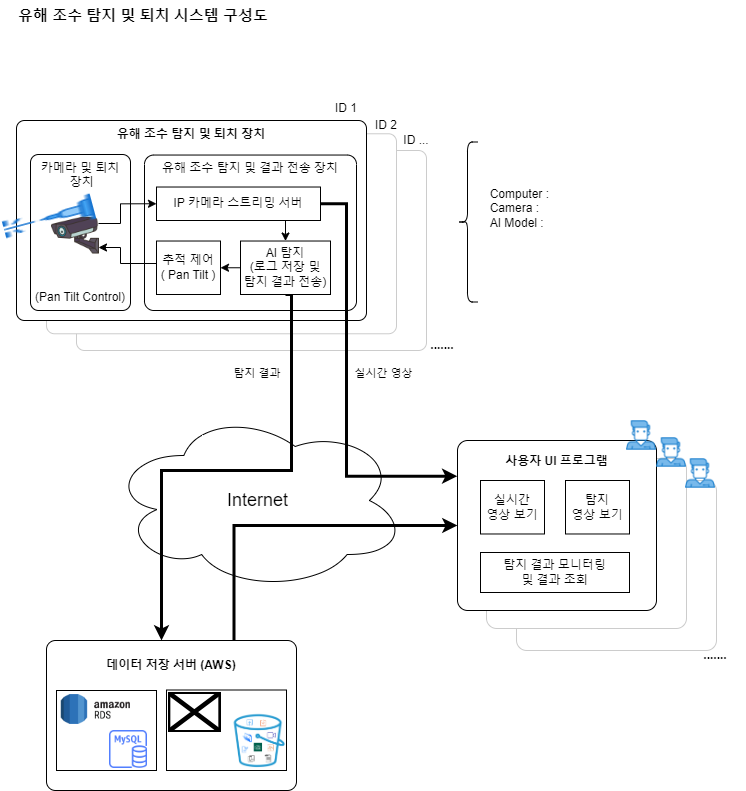

The diagram above was exported from draw.io. Its source (the exported page's mxGraphModel, read from the mxfile embedded in the PNG):
<mxGraphModel dx="1018" dy="681" grid="1" gridSize="10" guides="1" tooltips="1" connect="1" arrows="1" fold="1" page="1" pageScale="1" pageWidth="827" pageHeight="1169" math="0" shadow="0">
  <root>
    <mxCell id="0" />
    <mxCell id="1" parent="0" />
    <mxCell id="IXQjAg93TRmVaCYCpcYk-47" value="" style="rounded=1;whiteSpace=wrap;html=1;arcSize=6;strokeColor=#CCCCCC;" parent="1" vertex="1">
      <mxGeometry x="580" y="560" width="200" height="170" as="geometry" />
    </mxCell>
    <mxCell id="IXQjAg93TRmVaCYCpcYk-44" value="" style="rounded=1;whiteSpace=wrap;html=1;arcSize=6;strokeColor=#CCCCCC;" parent="1" vertex="1">
      <mxGeometry x="550" y="538" width="200" height="170" as="geometry" />
    </mxCell>
    <mxCell id="IXQjAg93TRmVaCYCpcYk-28" value="" style="rounded=1;whiteSpace=wrap;html=1;arcSize=4;strokeColor=#CCCCCC;" parent="1" vertex="1">
      <mxGeometry x="140" y="230" width="350" height="200" as="geometry" />
    </mxCell>
    <mxCell id="IXQjAg93TRmVaCYCpcYk-27" value="" style="rounded=1;whiteSpace=wrap;html=1;arcSize=4;strokeColor=#CCCCCC;" parent="1" vertex="1">
      <mxGeometry x="110" y="213.26" width="350" height="200" as="geometry" />
    </mxCell>
    <mxCell id="IXQjAg93TRmVaCYCpcYk-1" value="&lt;b style=&quot;border-color: var(--border-color);&quot;&gt;데이터 저장 서버 (AWS)&lt;/b&gt;&lt;br&gt;&lt;br&gt;&lt;br&gt;&lt;br&gt;&lt;br&gt;&lt;br&gt;&lt;br&gt;&lt;br&gt;" style="rounded=1;whiteSpace=wrap;html=1;arcSize=6;" parent="1" vertex="1">
      <mxGeometry x="110" y="720" width="250" height="150" as="geometry" />
    </mxCell>
    <mxCell id="IXQjAg93TRmVaCYCpcYk-4" value="&lt;b&gt;유해 조수 탐지 및 퇴치 장치&lt;/b&gt;&lt;br&gt;&lt;br&gt;&lt;br&gt;&lt;br&gt;&lt;br&gt;&lt;br&gt;&lt;br&gt;&lt;br&gt;&lt;br&gt;&lt;br&gt;&lt;br&gt;&lt;br&gt;&lt;br&gt;" style="rounded=1;whiteSpace=wrap;html=1;arcSize=4;" parent="1" vertex="1">
      <mxGeometry x="80" y="200" width="350" height="200" as="geometry" />
    </mxCell>
    <mxCell id="IXQjAg93TRmVaCYCpcYk-7" value="&lt;b style=&quot;border-color: var(--border-color);&quot;&gt;사용자 UI 프로그램&lt;/b&gt;&lt;br style=&quot;border-color: var(--border-color);&quot;&gt;&lt;br&gt;&lt;br&gt;&lt;br&gt;&lt;br&gt;&lt;br&gt;&lt;br&gt;&lt;br&gt;&lt;br&gt;&lt;br&gt;" style="rounded=1;whiteSpace=wrap;html=1;arcSize=6;" parent="1" vertex="1">
      <mxGeometry x="521" y="520" width="199" height="170" as="geometry" />
    </mxCell>
    <mxCell id="IXQjAg93TRmVaCYCpcYk-8" value="&lt;font style=&quot;font-size: 18px;&quot;&gt;Internet&lt;/font&gt;" style="ellipse;shape=cloud;whiteSpace=wrap;html=1;" parent="1" vertex="1">
      <mxGeometry x="173.14" y="490" width="296.86" height="180" as="geometry" />
    </mxCell>
    <mxCell id="IXQjAg93TRmVaCYCpcYk-9" value="유해 조수 탐지 및 퇴치 시스템 구성도" style="text;html=1;strokeColor=none;fillColor=none;align=left;verticalAlign=middle;whiteSpace=wrap;rounded=0;fontSize=15;fontStyle=1" parent="1" vertex="1">
      <mxGeometry x="80" y="80" width="290" height="30" as="geometry" />
    </mxCell>
    <mxCell id="IXQjAg93TRmVaCYCpcYk-10" value="ID 1" style="text;html=1;strokeColor=none;fillColor=none;align=center;verticalAlign=middle;whiteSpace=wrap;rounded=0;" parent="1" vertex="1">
      <mxGeometry x="380" y="173" width="60" height="30" as="geometry" />
    </mxCell>
    <mxCell id="IXQjAg93TRmVaCYCpcYk-11" value="ID 2" style="text;html=1;strokeColor=none;fillColor=none;align=center;verticalAlign=middle;whiteSpace=wrap;rounded=0;" parent="1" vertex="1">
      <mxGeometry x="420" y="190" width="60" height="30" as="geometry" />
    </mxCell>
    <mxCell id="IXQjAg93TRmVaCYCpcYk-12" value="ID ..." style="text;html=1;strokeColor=none;fillColor=none;align=center;verticalAlign=middle;whiteSpace=wrap;rounded=0;" parent="1" vertex="1">
      <mxGeometry x="450" y="204.54" width="60" height="30" as="geometry" />
    </mxCell>
    <mxCell id="IXQjAg93TRmVaCYCpcYk-14" value="" style="shape=curlyBracket;whiteSpace=wrap;html=1;rounded=1;labelPosition=left;verticalLabelPosition=middle;align=right;verticalAlign=middle;" parent="1" vertex="1">
      <mxGeometry x="521" y="221.5" width="20" height="160" as="geometry" />
    </mxCell>
    <mxCell id="IXQjAg93TRmVaCYCpcYk-15" value="&lt;div style=&quot;text-align: left;&quot;&gt;&lt;span style=&quot;background-color: initial;&quot;&gt;Computer :&amp;nbsp;&lt;/span&gt;&lt;/div&gt;&lt;div style=&quot;text-align: left;&quot;&gt;&lt;span style=&quot;background-color: initial;&quot;&gt;Camera :&amp;nbsp;&lt;/span&gt;&lt;/div&gt;&lt;div style=&quot;text-align: left;&quot;&gt;&lt;span style=&quot;background-color: initial;&quot;&gt;AI Model :&amp;nbsp;&lt;/span&gt;&lt;/div&gt;" style="text;html=1;strokeColor=none;fillColor=none;align=center;verticalAlign=middle;whiteSpace=wrap;rounded=0;" parent="1" vertex="1">
      <mxGeometry x="530" y="238.5" width="110" height="100" as="geometry" />
    </mxCell>
    <mxCell id="IXQjAg93TRmVaCYCpcYk-22" value="카메라 및 퇴치&lt;br&gt;&amp;nbsp;장치&lt;br&gt;&lt;br&gt;&lt;br&gt;&lt;br&gt;&lt;br&gt;&lt;br&gt;&lt;br&gt;&lt;br&gt;(Pan Tilt Control)" style="rounded=1;whiteSpace=wrap;html=1;arcSize=8;" parent="1" vertex="1">
      <mxGeometry x="94" y="234" width="100" height="156" as="geometry" />
    </mxCell>
    <mxCell id="IXQjAg93TRmVaCYCpcYk-18" value="" style="shape=image;verticalLabelPosition=bottom;labelBackgroundColor=default;verticalAlign=top;aspect=fixed;imageAspect=0;image=data:image/png,(base64 omitted: 12016 chars);flipH=1;" parent="1" vertex="1">
      <mxGeometry x="114" y="291" width="48" height="48" as="geometry" />
    </mxCell>
    <mxCell id="IXQjAg93TRmVaCYCpcYk-23" value="유해 조수 탐지 및 결과 전송 장치&lt;br&gt;&lt;br&gt;&lt;br&gt;&lt;br&gt;&lt;br&gt;&lt;br&gt;&lt;br&gt;&lt;br&gt;&lt;br&gt;&lt;br&gt;" style="rounded=1;whiteSpace=wrap;html=1;arcSize=6;" parent="1" vertex="1">
      <mxGeometry x="208" y="234.54" width="212" height="155.46" as="geometry" />
    </mxCell>
    <mxCell id="IXQjAg93TRmVaCYCpcYk-24" value="" style="shape=image;verticalLabelPosition=bottom;labelBackgroundColor=default;verticalAlign=top;imageAspect=0;image=data:image/png,(base64 omitted: 4016 chars);rotation=75;" parent="1" vertex="1">
      <mxGeometry x="97.13999999999999" y="252.03999999999996" width="29" height="92" as="geometry" />
    </mxCell>
    <mxCell id="IXQjAg93TRmVaCYCpcYk-59" style="edgeStyle=orthogonalEdgeStyle;rounded=0;orthogonalLoop=1;jettySize=auto;html=1;exitX=0;exitY=0.5;exitDx=0;exitDy=0;entryX=1;entryY=0.75;entryDx=0;entryDy=0;" parent="1" source="IXQjAg93TRmVaCYCpcYk-20" target="IXQjAg93TRmVaCYCpcYk-18" edge="1">
      <mxGeometry relative="1" as="geometry">
        <Array as="points">
          <mxPoint x="184" y="343" />
          <mxPoint x="184" y="327" />
        </Array>
      </mxGeometry>
    </mxCell>
    <mxCell id="IXQjAg93TRmVaCYCpcYk-20" value="추적 제어&lt;br&gt;( Pan Tilt )" style="rounded=0;whiteSpace=wrap;html=1;" parent="1" vertex="1">
      <mxGeometry x="220" y="320.52" width="64" height="53.48" as="geometry" />
    </mxCell>
    <mxCell id="IXQjAg93TRmVaCYCpcYk-52" style="edgeStyle=orthogonalEdgeStyle;rounded=0;orthogonalLoop=1;jettySize=auto;html=1;strokeWidth=3;exitX=0.5;exitY=1;exitDx=0;exitDy=0;" parent="1" source="IXQjAg93TRmVaCYCpcYk-21" target="IXQjAg93TRmVaCYCpcYk-1" edge="1">
      <mxGeometry relative="1" as="geometry">
        <mxPoint x="340" y="440" as="sourcePoint" />
        <Array as="points">
          <mxPoint x="355" y="550" />
          <mxPoint x="225" y="550" />
        </Array>
      </mxGeometry>
    </mxCell>
    <mxCell id="IXQjAg93TRmVaCYCpcYk-54" value="탐지 결과&amp;nbsp;" style="edgeLabel;html=1;align=center;verticalAlign=middle;resizable=0;points=[];" parent="IXQjAg93TRmVaCYCpcYk-52" vertex="1" connectable="0">
      <mxGeometry x="0.0941" relative="1" as="geometry">
        <mxPoint x="48" y="-97" as="offset" />
      </mxGeometry>
    </mxCell>
    <mxCell id="IXQjAg93TRmVaCYCpcYk-58" style="edgeStyle=orthogonalEdgeStyle;rounded=0;orthogonalLoop=1;jettySize=auto;html=1;exitX=0;exitY=0.5;exitDx=0;exitDy=0;entryX=1;entryY=0.5;entryDx=0;entryDy=0;" parent="1" source="IXQjAg93TRmVaCYCpcYk-21" target="IXQjAg93TRmVaCYCpcYk-20" edge="1">
      <mxGeometry relative="1" as="geometry" />
    </mxCell>
    <mxCell id="IXQjAg93TRmVaCYCpcYk-21" value="AI 탐지&lt;br&gt;(로그 저장 및&lt;br&gt;탐지 결과 전송)" style="rounded=0;whiteSpace=wrap;html=1;" parent="1" vertex="1">
      <mxGeometry x="304" y="320.52" width="90" height="53.48" as="geometry" />
    </mxCell>
    <mxCell id="IXQjAg93TRmVaCYCpcYk-57" style="edgeStyle=orthogonalEdgeStyle;rounded=0;orthogonalLoop=1;jettySize=auto;html=1;exitX=0.75;exitY=1;exitDx=0;exitDy=0;entryX=0.5;entryY=0;entryDx=0;entryDy=0;" parent="1" source="IXQjAg93TRmVaCYCpcYk-26" target="IXQjAg93TRmVaCYCpcYk-21" edge="1">
      <mxGeometry relative="1" as="geometry" />
    </mxCell>
    <mxCell id="IXQjAg93TRmVaCYCpcYk-26" value="IP 카메라 스트리밍 서버" style="rounded=0;whiteSpace=wrap;html=1;" parent="1" vertex="1">
      <mxGeometry x="220" y="266.52" width="164" height="33.48" as="geometry" />
    </mxCell>
    <mxCell id="IXQjAg93TRmVaCYCpcYk-43" value="" style="shape=image;verticalLabelPosition=bottom;labelBackgroundColor=default;verticalAlign=top;aspect=fixed;imageAspect=0;image=data:image/png,(base64 omitted: 5648 chars);" parent="1" vertex="1">
      <mxGeometry x="690" y="500" width="30" height="30" as="geometry" />
    </mxCell>
    <mxCell id="IXQjAg93TRmVaCYCpcYk-45" value="" style="shape=image;verticalLabelPosition=bottom;labelBackgroundColor=default;verticalAlign=top;aspect=fixed;imageAspect=0;image=data:image/png,(base64 omitted: 5648 chars);" parent="1" vertex="1">
      <mxGeometry x="720" y="517" width="30" height="30" as="geometry" />
    </mxCell>
    <mxCell id="IXQjAg93TRmVaCYCpcYk-48" value="" style="shape=image;verticalLabelPosition=bottom;labelBackgroundColor=default;verticalAlign=top;aspect=fixed;imageAspect=0;image=data:image/png,(base64 omitted: 5648 chars);" parent="1" vertex="1">
      <mxGeometry x="749" y="538" width="30" height="30" as="geometry" />
    </mxCell>
    <mxCell id="IXQjAg93TRmVaCYCpcYk-49" value="&lt;b&gt;.......&lt;/b&gt;" style="text;html=1;strokeColor=none;fillColor=none;align=center;verticalAlign=middle;whiteSpace=wrap;rounded=0;" parent="1" vertex="1">
      <mxGeometry x="476" y="410" width="60" height="30" as="geometry" />
    </mxCell>
    <mxCell id="IXQjAg93TRmVaCYCpcYk-50" value="&lt;b&gt;.......&lt;/b&gt;" style="text;html=1;strokeColor=none;fillColor=none;align=center;verticalAlign=middle;whiteSpace=wrap;rounded=0;" parent="1" vertex="1">
      <mxGeometry x="749" y="720" width="60" height="30" as="geometry" />
    </mxCell>
    <mxCell id="IXQjAg93TRmVaCYCpcYk-53" style="edgeStyle=orthogonalEdgeStyle;rounded=0;orthogonalLoop=1;jettySize=auto;html=1;exitX=0.75;exitY=0;exitDx=0;exitDy=0;entryX=0;entryY=0.5;entryDx=0;entryDy=0;strokeWidth=3;" parent="1" source="IXQjAg93TRmVaCYCpcYk-1" target="IXQjAg93TRmVaCYCpcYk-7" edge="1">
      <mxGeometry relative="1" as="geometry" />
    </mxCell>
    <mxCell id="IXQjAg93TRmVaCYCpcYk-56" style="edgeStyle=orthogonalEdgeStyle;rounded=0;orthogonalLoop=1;jettySize=auto;html=1;exitX=1;exitY=0.25;exitDx=0;exitDy=0;entryX=0;entryY=0.5;entryDx=0;entryDy=0;" parent="1" source="IXQjAg93TRmVaCYCpcYk-18" target="IXQjAg93TRmVaCYCpcYk-26" edge="1">
      <mxGeometry relative="1" as="geometry">
        <Array as="points">
          <mxPoint x="184" y="303" />
          <mxPoint x="184" y="283" />
        </Array>
      </mxGeometry>
    </mxCell>
    <mxCell id="IXQjAg93TRmVaCYCpcYk-60" style="edgeStyle=orthogonalEdgeStyle;rounded=0;orthogonalLoop=1;jettySize=auto;html=1;exitX=1;exitY=0.5;exitDx=0;exitDy=0;entryX=-0.001;entryY=0.21;entryDx=0;entryDy=0;entryPerimeter=0;strokeWidth=3;" parent="1" source="IXQjAg93TRmVaCYCpcYk-26" target="IXQjAg93TRmVaCYCpcYk-7" edge="1">
      <mxGeometry relative="1" as="geometry">
        <Array as="points">
          <mxPoint x="410" y="283" />
          <mxPoint x="410" y="556" />
        </Array>
      </mxGeometry>
    </mxCell>
    <mxCell id="IXQjAg93TRmVaCYCpcYk-62" value="실시간 영상" style="edgeLabel;html=1;align=center;verticalAlign=middle;resizable=0;points=[];" parent="1" vertex="1" connectable="0">
      <mxGeometry x="446.9997536937772" y="453.0044827586207" as="geometry" />
    </mxCell>
    <mxCell id="IXQjAg93TRmVaCYCpcYk-68" value="" style="rounded=0;whiteSpace=wrap;html=1;" parent="1" vertex="1">
      <mxGeometry x="120" y="770" width="100" height="80" as="geometry" />
    </mxCell>
    <mxCell id="IXQjAg93TRmVaCYCpcYk-66" value="" style="shape=image;verticalLabelPosition=bottom;labelBackgroundColor=default;verticalAlign=top;aspect=fixed;imageAspect=0;image=https://assets-global.website-files.com/601064f495f4b4967f921aa9/635884ad45bd4b4723f4bc39_202210-rds-logo.png;" parent="1" vertex="1">
      <mxGeometry x="124.75" y="774" width="69.1" height="30" as="geometry" />
    </mxCell>
    <mxCell id="IXQjAg93TRmVaCYCpcYk-64" value="" style="shape=image;verticalLabelPosition=bottom;labelBackgroundColor=default;verticalAlign=top;aspect=fixed;imageAspect=0;image=https://global-uploads.webflow.com/5f8b0a1abe69652278dad51c/62607c54ab9261eeba9c221a_e7535ad6.png;" parent="1" vertex="1">
      <mxGeometry x="173" y="810" width="38" height="38" as="geometry" />
    </mxCell>
    <mxCell id="IXQjAg93TRmVaCYCpcYk-71" value="" style="rounded=0;whiteSpace=wrap;html=1;" parent="1" vertex="1">
      <mxGeometry x="230" y="769.5" width="120" height="80.5" as="geometry" />
    </mxCell>
    <mxCell id="IXQjAg93TRmVaCYCpcYk-69" value="" style="shape=image;verticalLabelPosition=bottom;labelBackgroundColor=default;verticalAlign=top;aspect=fixed;imageAspect=0;image=https://blog.kakaocdn.net/dn/lo3oz/btqL7RbiciD/jTgdVG0ZzeoVATFqL8tFmK/img.png;" parent="1" vertex="1">
      <mxGeometry x="231.67" y="772" width="53.33" height="40" as="geometry" />
    </mxCell>
    <mxCell id="IXQjAg93TRmVaCYCpcYk-70" value="" style="shape=image;verticalLabelPosition=bottom;labelBackgroundColor=default;verticalAlign=top;aspect=fixed;imageAspect=0;image=https://cloudiofy.com/wp-content/uploads/2020/05/s3-bucket.png;" parent="1" vertex="1">
      <mxGeometry x="294.64" y="793.45" width="55.36" height="54.55" as="geometry" />
    </mxCell>
    <mxCell id="IXQjAg93TRmVaCYCpcYk-72" value="실시간 &lt;br&gt;영상 보기" style="rounded=0;whiteSpace=wrap;html=1;" parent="1" vertex="1">
      <mxGeometry x="544" y="560" width="64" height="53.48" as="geometry" />
    </mxCell>
    <mxCell id="IXQjAg93TRmVaCYCpcYk-73" value="탐지&lt;br&gt;영상 보기" style="rounded=0;whiteSpace=wrap;html=1;" parent="1" vertex="1">
      <mxGeometry x="629" y="560" width="64" height="53.48" as="geometry" />
    </mxCell>
    <mxCell id="IXQjAg93TRmVaCYCpcYk-74" value="탐지 결과 모니터링&lt;br&gt;및 결과 조회" style="rounded=0;whiteSpace=wrap;html=1;" parent="1" vertex="1">
      <mxGeometry x="544" y="632" width="149" height="40" as="geometry" />
    </mxCell>
  </root>
</mxGraphModel>